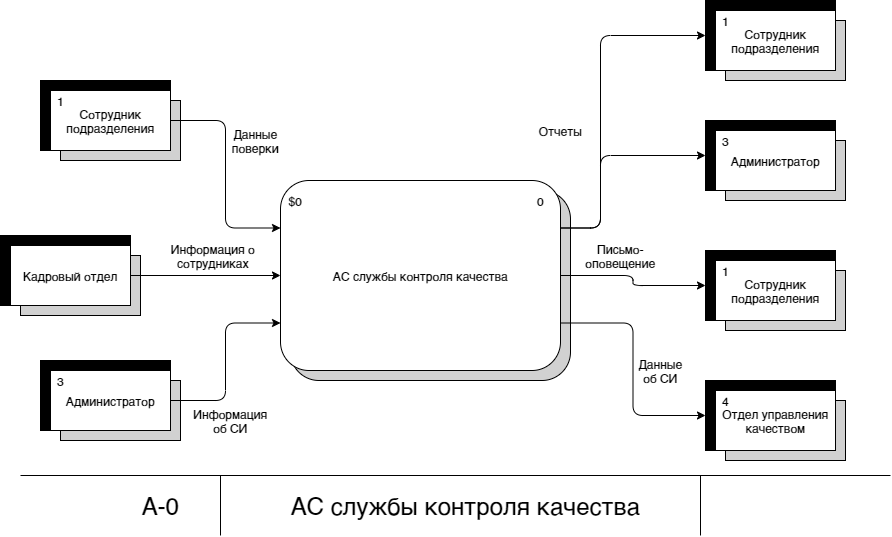

The diagram above was exported from draw.io. Its source (the exported page's mxGraphModel, read from the mxfile embedded in the PNG):
<mxGraphModel dx="462" dy="704" grid="1" gridSize="10" guides="1" tooltips="1" connect="1" arrows="1" fold="1" page="1" pageScale="1" pageWidth="1654" pageHeight="1169" math="0" shadow="0">
  <root>
    <mxCell id="0" />
    <mxCell id="1" parent="0" />
    <mxCell id="DqVQPqUvl_GTLUqPE_pL-1" value="Создание задания для чемпионата" style="rounded=1;whiteSpace=wrap;html=1;fillColor=#D1D1D1;" parent="1" vertex="1">
      <mxGeometry x="400" y="300" width="280" height="190" as="geometry" />
    </mxCell>
    <mxCell id="DqVQPqUvl_GTLUqPE_pL-2" value="" style="rounded=0;whiteSpace=wrap;html=1;fillColor=#D1D1D1;" parent="1" vertex="1">
      <mxGeometry x="170" y="210" width="120" height="60" as="geometry" />
    </mxCell>
    <mxCell id="DqVQPqUvl_GTLUqPE_pL-3" value="" style="rounded=0;whiteSpace=wrap;html=1;fillColor=#000000;" parent="1" vertex="1">
      <mxGeometry x="150" y="190" width="130" height="70" as="geometry" />
    </mxCell>
    <mxCell id="DqVQPqUvl_GTLUqPE_pL-4" style="edgeStyle=orthogonalEdgeStyle;rounded=1;orthogonalLoop=1;jettySize=auto;html=1;entryX=0;entryY=0.25;entryDx=0;entryDy=0;" parent="1" source="DqVQPqUvl_GTLUqPE_pL-5" target="DqVQPqUvl_GTLUqPE_pL-8" edge="1">
      <mxGeometry relative="1" as="geometry" />
    </mxCell>
    <mxCell id="DqVQPqUvl_GTLUqPE_pL-5" value="Сотрудник подразделения" style="rounded=0;whiteSpace=wrap;html=1;" parent="1" vertex="1">
      <mxGeometry x="160" y="200" width="120" height="60" as="geometry" />
    </mxCell>
    <mxCell id="DqVQPqUvl_GTLUqPE_pL-6" value="1" style="text;html=1;strokeColor=none;fillColor=none;align=center;verticalAlign=middle;whiteSpace=wrap;rounded=0;" parent="1" vertex="1">
      <mxGeometry x="150" y="200" width="40" height="20" as="geometry" />
    </mxCell>
    <mxCell id="DqVQPqUvl_GTLUqPE_pL-42" style="edgeStyle=orthogonalEdgeStyle;rounded=1;orthogonalLoop=1;jettySize=auto;html=1;exitX=1;exitY=0.5;exitDx=0;exitDy=0;entryX=0;entryY=0.5;entryDx=0;entryDy=0;" parent="1" source="DqVQPqUvl_GTLUqPE_pL-8" target="DqVQPqUvl_GTLUqPE_pL-32" edge="1">
      <mxGeometry relative="1" as="geometry" />
    </mxCell>
    <mxCell id="DqVQPqUvl_GTLUqPE_pL-43" style="edgeStyle=orthogonalEdgeStyle;rounded=1;orthogonalLoop=1;jettySize=auto;html=1;exitX=1;exitY=0.75;exitDx=0;exitDy=0;entryX=0;entryY=0.5;entryDx=0;entryDy=0;" parent="1" source="DqVQPqUvl_GTLUqPE_pL-8" target="DqVQPqUvl_GTLUqPE_pL-45" edge="1">
      <mxGeometry relative="1" as="geometry" />
    </mxCell>
    <mxCell id="DqVQPqUvl_GTLUqPE_pL-48" style="edgeStyle=orthogonalEdgeStyle;rounded=1;orthogonalLoop=1;jettySize=auto;html=1;exitX=1;exitY=0.25;exitDx=0;exitDy=0;entryX=0;entryY=0.5;entryDx=0;entryDy=0;" parent="1" source="DqVQPqUvl_GTLUqPE_pL-8" target="DqVQPqUvl_GTLUqPE_pL-36" edge="1">
      <mxGeometry relative="1" as="geometry">
        <mxPoint x="740" y="230" as="targetPoint" />
        <Array as="points">
          <mxPoint x="710" y="338" />
          <mxPoint x="710" y="265" />
        </Array>
      </mxGeometry>
    </mxCell>
    <mxCell id="DqVQPqUvl_GTLUqPE_pL-54" style="edgeStyle=orthogonalEdgeStyle;rounded=1;orthogonalLoop=1;jettySize=auto;html=1;exitX=1;exitY=0.25;exitDx=0;exitDy=0;entryX=0;entryY=0.5;entryDx=0;entryDy=0;" parent="1" source="DqVQPqUvl_GTLUqPE_pL-8" target="DqVQPqUvl_GTLUqPE_pL-51" edge="1">
      <mxGeometry relative="1" as="geometry">
        <Array as="points">
          <mxPoint x="710" y="338" />
          <mxPoint x="710" y="145" />
        </Array>
      </mxGeometry>
    </mxCell>
    <mxCell id="DqVQPqUvl_GTLUqPE_pL-8" value="АС службы контроля качества" style="rounded=1;whiteSpace=wrap;html=1;fillColor=#FFFFFF;" parent="1" vertex="1">
      <mxGeometry x="390" y="290" width="280" height="190" as="geometry" />
    </mxCell>
    <mxCell id="DqVQPqUvl_GTLUqPE_pL-9" value="$0" style="text;html=1;strokeColor=none;fillColor=none;align=center;verticalAlign=middle;whiteSpace=wrap;rounded=0;" parent="1" vertex="1">
      <mxGeometry x="385" y="300" width="40" height="20" as="geometry" />
    </mxCell>
    <mxCell id="DqVQPqUvl_GTLUqPE_pL-10" value="0" style="text;html=1;strokeColor=none;fillColor=none;align=center;verticalAlign=middle;whiteSpace=wrap;rounded=0;" parent="1" vertex="1">
      <mxGeometry x="630" y="300" width="40" height="20" as="geometry" />
    </mxCell>
    <mxCell id="DqVQPqUvl_GTLUqPE_pL-11" value="Данные поверки" style="text;html=1;strokeColor=none;fillColor=none;align=center;verticalAlign=middle;whiteSpace=wrap;rounded=0;" parent="1" vertex="1">
      <mxGeometry x="345" y="240" width="40" height="20" as="geometry" />
    </mxCell>
    <mxCell id="DqVQPqUvl_GTLUqPE_pL-13" value="" style="endArrow=none;html=1;" parent="1" edge="1">
      <mxGeometry width="50" height="50" relative="1" as="geometry">
        <mxPoint x="130" y="585" as="sourcePoint" />
        <mxPoint x="1000" y="585" as="targetPoint" />
      </mxGeometry>
    </mxCell>
    <mxCell id="DqVQPqUvl_GTLUqPE_pL-14" value="" style="endArrow=none;html=1;" parent="1" edge="1">
      <mxGeometry width="50" height="50" relative="1" as="geometry">
        <mxPoint x="330" y="645" as="sourcePoint" />
        <mxPoint x="330" y="585" as="targetPoint" />
      </mxGeometry>
    </mxCell>
    <mxCell id="DqVQPqUvl_GTLUqPE_pL-15" value="" style="endArrow=none;html=1;" parent="1" edge="1">
      <mxGeometry width="50" height="50" relative="1" as="geometry">
        <mxPoint x="810" y="645" as="sourcePoint" />
        <mxPoint x="810" y="585" as="targetPoint" />
      </mxGeometry>
    </mxCell>
    <mxCell id="DqVQPqUvl_GTLUqPE_pL-16" value="&lt;font style=&quot;font-size: 24px&quot;&gt;А-0&lt;/font&gt;" style="text;html=1;strokeColor=none;fillColor=none;align=center;verticalAlign=middle;whiteSpace=wrap;rounded=0;" parent="1" vertex="1">
      <mxGeometry x="250" y="605" width="40" height="20" as="geometry" />
    </mxCell>
    <mxCell id="DqVQPqUvl_GTLUqPE_pL-17" value="&lt;font style=&quot;font-size: 24px&quot;&gt;АС службы контроля качества&lt;/font&gt;" style="text;html=1;strokeColor=none;fillColor=none;align=center;verticalAlign=middle;whiteSpace=wrap;rounded=0;" parent="1" vertex="1">
      <mxGeometry x="350" y="605" width="450" height="20" as="geometry" />
    </mxCell>
    <mxCell id="DqVQPqUvl_GTLUqPE_pL-21" value="" style="rounded=0;whiteSpace=wrap;html=1;fillColor=#D1D1D1;" parent="1" vertex="1">
      <mxGeometry x="130" y="365" width="120" height="60" as="geometry" />
    </mxCell>
    <mxCell id="DqVQPqUvl_GTLUqPE_pL-22" value="" style="rounded=0;whiteSpace=wrap;html=1;fillColor=#000000;" parent="1" vertex="1">
      <mxGeometry x="110" y="345" width="130" height="70" as="geometry" />
    </mxCell>
    <mxCell id="DqVQPqUvl_GTLUqPE_pL-29" style="edgeStyle=orthogonalEdgeStyle;rounded=1;orthogonalLoop=1;jettySize=auto;html=1;exitX=1;exitY=0.5;exitDx=0;exitDy=0;entryX=0;entryY=0.5;entryDx=0;entryDy=0;" parent="1" source="DqVQPqUvl_GTLUqPE_pL-23" target="DqVQPqUvl_GTLUqPE_pL-8" edge="1">
      <mxGeometry relative="1" as="geometry">
        <mxPoint x="385" y="400" as="targetPoint" />
      </mxGeometry>
    </mxCell>
    <mxCell id="DqVQPqUvl_GTLUqPE_pL-23" value="Кадровый отдел" style="rounded=0;whiteSpace=wrap;html=1;" parent="1" vertex="1">
      <mxGeometry x="120" y="355" width="120" height="60" as="geometry" />
    </mxCell>
    <mxCell id="DqVQPqUvl_GTLUqPE_pL-24" value="2" style="text;html=1;strokeColor=none;fillColor=none;align=center;verticalAlign=middle;whiteSpace=wrap;rounded=0;" parent="1" vertex="1">
      <mxGeometry x="110" y="355" width="10" height="20" as="geometry" />
    </mxCell>
    <mxCell id="DqVQPqUvl_GTLUqPE_pL-25" value="" style="rounded=0;whiteSpace=wrap;html=1;fillColor=#D1D1D1;" parent="1" vertex="1">
      <mxGeometry x="170" y="490" width="120" height="60" as="geometry" />
    </mxCell>
    <mxCell id="DqVQPqUvl_GTLUqPE_pL-26" value="" style="rounded=0;whiteSpace=wrap;html=1;fillColor=#000000;" parent="1" vertex="1">
      <mxGeometry x="150" y="470" width="130" height="70" as="geometry" />
    </mxCell>
    <mxCell id="DqVQPqUvl_GTLUqPE_pL-30" style="rounded=1;orthogonalLoop=1;jettySize=auto;html=1;exitX=1;exitY=0.5;exitDx=0;exitDy=0;entryX=0;entryY=0.75;entryDx=0;entryDy=0;edgeStyle=orthogonalEdgeStyle;" parent="1" source="DqVQPqUvl_GTLUqPE_pL-27" target="DqVQPqUvl_GTLUqPE_pL-8" edge="1">
      <mxGeometry relative="1" as="geometry" />
    </mxCell>
    <mxCell id="DqVQPqUvl_GTLUqPE_pL-27" value="Администратор" style="rounded=0;whiteSpace=wrap;html=1;" parent="1" vertex="1">
      <mxGeometry x="160" y="480" width="120" height="60" as="geometry" />
    </mxCell>
    <mxCell id="DqVQPqUvl_GTLUqPE_pL-28" value="3" style="text;html=1;strokeColor=none;fillColor=none;align=center;verticalAlign=middle;whiteSpace=wrap;rounded=0;" parent="1" vertex="1">
      <mxGeometry x="150" y="480" width="40" height="20" as="geometry" />
    </mxCell>
    <mxCell id="DqVQPqUvl_GTLUqPE_pL-31" value="" style="rounded=0;whiteSpace=wrap;html=1;fillColor=#D1D1D1;" parent="1" vertex="1">
      <mxGeometry x="835" y="380" width="120" height="60" as="geometry" />
    </mxCell>
    <mxCell id="DqVQPqUvl_GTLUqPE_pL-32" value="" style="rounded=0;whiteSpace=wrap;html=1;fillColor=#000000;" parent="1" vertex="1">
      <mxGeometry x="815" y="360" width="130" height="70" as="geometry" />
    </mxCell>
    <mxCell id="DqVQPqUvl_GTLUqPE_pL-33" value="Сотрудник подразделения" style="rounded=0;whiteSpace=wrap;html=1;" parent="1" vertex="1">
      <mxGeometry x="825" y="370" width="120" height="60" as="geometry" />
    </mxCell>
    <mxCell id="DqVQPqUvl_GTLUqPE_pL-34" value="1" style="text;html=1;strokeColor=none;fillColor=none;align=center;verticalAlign=middle;whiteSpace=wrap;rounded=0;" parent="1" vertex="1">
      <mxGeometry x="815" y="370" width="40" height="20" as="geometry" />
    </mxCell>
    <mxCell id="DqVQPqUvl_GTLUqPE_pL-35" value="" style="rounded=0;whiteSpace=wrap;html=1;fillColor=#D1D1D1;" parent="1" vertex="1">
      <mxGeometry x="835" y="250" width="120" height="60" as="geometry" />
    </mxCell>
    <mxCell id="DqVQPqUvl_GTLUqPE_pL-36" value="" style="rounded=0;whiteSpace=wrap;html=1;fillColor=#000000;" parent="1" vertex="1">
      <mxGeometry x="815" y="230" width="130" height="70" as="geometry" />
    </mxCell>
    <mxCell id="DqVQPqUvl_GTLUqPE_pL-37" value="Администратор" style="rounded=0;whiteSpace=wrap;html=1;" parent="1" vertex="1">
      <mxGeometry x="825" y="240" width="120" height="60" as="geometry" />
    </mxCell>
    <mxCell id="DqVQPqUvl_GTLUqPE_pL-38" value="3" style="text;html=1;strokeColor=none;fillColor=none;align=center;verticalAlign=middle;whiteSpace=wrap;rounded=0;" parent="1" vertex="1">
      <mxGeometry x="815" y="240" width="40" height="20" as="geometry" />
    </mxCell>
    <mxCell id="DqVQPqUvl_GTLUqPE_pL-44" value="" style="rounded=0;whiteSpace=wrap;html=1;fillColor=#D1D1D1;" parent="1" vertex="1">
      <mxGeometry x="835" y="510" width="120" height="60" as="geometry" />
    </mxCell>
    <mxCell id="DqVQPqUvl_GTLUqPE_pL-45" value="" style="rounded=0;whiteSpace=wrap;html=1;fillColor=#000000;" parent="1" vertex="1">
      <mxGeometry x="815" y="490" width="130" height="70" as="geometry" />
    </mxCell>
    <mxCell id="DqVQPqUvl_GTLUqPE_pL-46" value="Отдел управления качеством" style="rounded=0;whiteSpace=wrap;html=1;" parent="1" vertex="1">
      <mxGeometry x="825" y="500" width="120" height="60" as="geometry" />
    </mxCell>
    <mxCell id="DqVQPqUvl_GTLUqPE_pL-47" value="4" style="text;html=1;strokeColor=none;fillColor=none;align=center;verticalAlign=middle;whiteSpace=wrap;rounded=0;" parent="1" vertex="1">
      <mxGeometry x="815" y="500" width="40" height="20" as="geometry" />
    </mxCell>
    <mxCell id="DqVQPqUvl_GTLUqPE_pL-49" value="Информация о сотрудниках" style="text;html=1;strokeColor=none;fillColor=none;align=center;verticalAlign=middle;whiteSpace=wrap;rounded=0;" parent="1" vertex="1">
      <mxGeometry x="270" y="355" width="105" height="20" as="geometry" />
    </mxCell>
    <mxCell id="DqVQPqUvl_GTLUqPE_pL-50" value="" style="rounded=0;whiteSpace=wrap;html=1;fillColor=#D1D1D1;" parent="1" vertex="1">
      <mxGeometry x="835" y="130" width="120" height="60" as="geometry" />
    </mxCell>
    <mxCell id="DqVQPqUvl_GTLUqPE_pL-51" value="" style="rounded=0;whiteSpace=wrap;html=1;fillColor=#000000;" parent="1" vertex="1">
      <mxGeometry x="815" y="110" width="130" height="70" as="geometry" />
    </mxCell>
    <mxCell id="DqVQPqUvl_GTLUqPE_pL-52" value="Сотрудник подразделения" style="rounded=0;whiteSpace=wrap;html=1;" parent="1" vertex="1">
      <mxGeometry x="825" y="120" width="120" height="60" as="geometry" />
    </mxCell>
    <mxCell id="DqVQPqUvl_GTLUqPE_pL-53" value="1" style="text;html=1;strokeColor=none;fillColor=none;align=center;verticalAlign=middle;whiteSpace=wrap;rounded=0;" parent="1" vertex="1">
      <mxGeometry x="815" y="120" width="40" height="20" as="geometry" />
    </mxCell>
    <mxCell id="DqVQPqUvl_GTLUqPE_pL-55" value="Отчеты" style="text;html=1;strokeColor=none;fillColor=none;align=center;verticalAlign=middle;whiteSpace=wrap;rounded=0;" parent="1" vertex="1">
      <mxGeometry x="650" y="230" width="40" height="20" as="geometry" />
    </mxCell>
    <mxCell id="DqVQPqUvl_GTLUqPE_pL-56" value="Информация об СИ" style="text;html=1;strokeColor=none;fillColor=none;align=center;verticalAlign=middle;whiteSpace=wrap;rounded=0;" parent="1" vertex="1">
      <mxGeometry x="320" y="520" width="40" height="20" as="geometry" />
    </mxCell>
    <mxCell id="DqVQPqUvl_GTLUqPE_pL-57" value="Данные об СИ" style="text;html=1;strokeColor=none;fillColor=none;align=center;verticalAlign=middle;whiteSpace=wrap;rounded=0;" parent="1" vertex="1">
      <mxGeometry x="750" y="470" width="40" height="20" as="geometry" />
    </mxCell>
    <mxCell id="DqVQPqUvl_GTLUqPE_pL-58" value="Письмо-оповещение" style="text;html=1;strokeColor=none;fillColor=none;align=center;verticalAlign=middle;whiteSpace=wrap;rounded=0;" parent="1" vertex="1">
      <mxGeometry x="710" y="355" width="40" height="20" as="geometry" />
    </mxCell>
  </root>
</mxGraphModel>